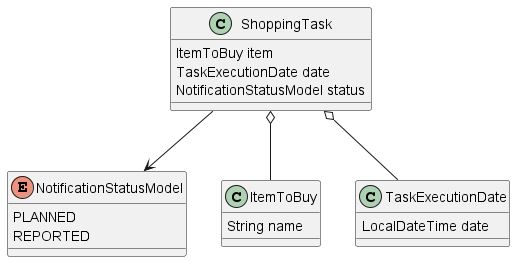

The diagram above was rendered by PlantUML. Its source (embedded in the PNG):
@startuml
class ShoppingTask {
  ItemToBuy item
  TaskExecutionDate date
  NotificationStatusModel status
}

enum NotificationStatusModel { 
  PLANNED
  REPORTED
}
class ItemToBuy {
  String name
}
class TaskExecutionDate {
  LocalDateTime date
}

ShoppingTask o-- ItemToBuy
ShoppingTask o-- TaskExecutionDate
ShoppingTask --> NotificationStatusModel
@enduml